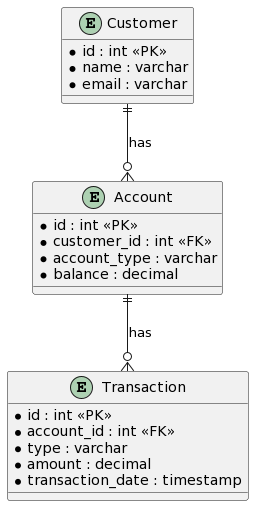

The diagram above was rendered by PlantUML. Its source (embedded in the PNG):
@startuml
entity "Customer" {
  * id : int <<PK>>
  * name : varchar
  * email : varchar
}

entity "Account" {
  * id : int <<PK>>
  * customer_id : int <<FK>>
  * account_type : varchar
  * balance : decimal
}

entity "Transaction" {
  * id : int <<PK>>
  * account_id : int <<FK>>
  * type : varchar
  * amount : decimal
  * transaction_date : timestamp
}

Customer ||--o{ Account : "has"
Account ||--o{ Transaction : "has"
@enduml